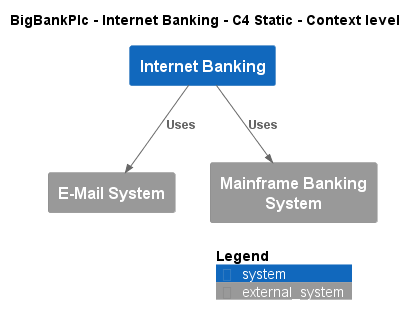

The diagram above was rendered by PlantUML. Its source (embedded in the PNG):
@startuml
!include ..\..\..\.c4s\C4_Context.puml

AddElementTag("c4interflow:lifecycle:new", $bgColor=green, $fontColor=#ffffff, $borderColor=green, $shadowing="False")
AddElementTag("c4interflow:lifecycle:changed", $bgColor=orange, $fontColor=#ffffff, $borderColor=orange, $shadowing="False")
AddElementTag("c4interflow:lifecycle:removed", $bgColor=red, $fontColor=#ffffff, $borderColor=red, $shadowing="False")

AddRelTag("c4interflow:lifecycle:new", $textColor=green, $lineColor=green)
AddRelTag("c4interflow:lifecycle:changed", $textColor=orange, $lineColor=orange)
AddRelTag("c4interflow:lifecycle:removed", $textColor=red, $lineColor=red)

SHOW_PERSON_PORTRAIT()
LAYOUT_TOP_DOWN()

skinparam linetype polyline

title BigBankPlc - Internet Banking - C4 Static - Context level

System(BigBankPlc.SoftwareSystems.InternetBanking, "Internet Banking", "")
System_Ext(BigBankPlc.SoftwareSystems.EMailSystem, "E-Mail System", "")
System_Ext(BigBankPlc.SoftwareSystems.MainframeBankingSystem, "Mainframe Banking System", "")

Rel(BigBankPlc.SoftwareSystems.InternetBanking, BigBankPlc.SoftwareSystems.EMailSystem, "Uses")
Rel(BigBankPlc.SoftwareSystems.InternetBanking, BigBankPlc.SoftwareSystems.MainframeBankingSystem, "Uses")


SHOW_LEGEND()
@enduml